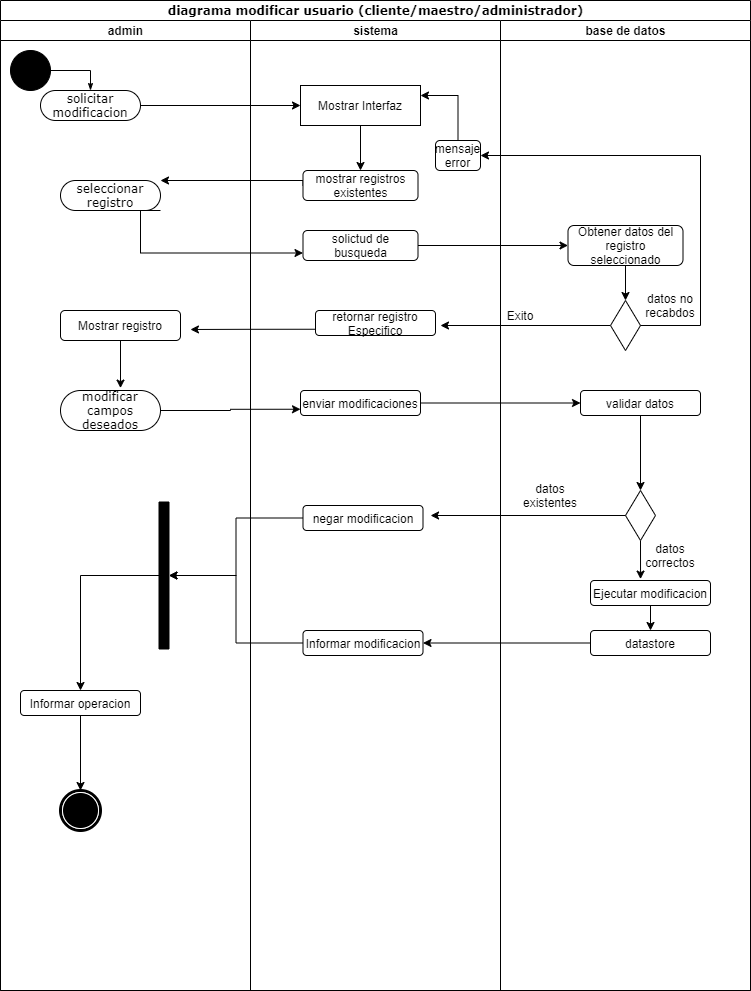

The diagram above was exported from draw.io. Its source (the exported page's mxGraphModel, read from the mxfile embedded in the PNG):
<mxGraphModel dx="1024" dy="592" grid="1" gridSize="10" guides="1" tooltips="1" connect="1" arrows="1" fold="1" page="1" pageScale="1" pageWidth="850" pageHeight="1100" background="none" math="0" shadow="0">
  <root>
    <mxCell id="0" />
    <mxCell id="1" parent="0" />
    <mxCell id="1c1d494c118603dd-1" value="diagrama modificar usuario (cliente/maestro/administrador)" style="swimlane;html=1;childLayout=stackLayout;startSize=20;rounded=0;shadow=0;comic=0;labelBackgroundColor=none;strokeWidth=1;fontFamily=Verdana;fontSize=12;align=center;" parent="1" vertex="1">
      <mxGeometry x="40" y="20" width="750" height="990" as="geometry" />
    </mxCell>
    <mxCell id="1c1d494c118603dd-2" value="admin" style="swimlane;html=1;startSize=20;" parent="1c1d494c118603dd-1" vertex="1">
      <mxGeometry y="20" width="250" height="970" as="geometry" />
    </mxCell>
    <mxCell id="60571a20871a0731-4" value="" style="ellipse;whiteSpace=wrap;html=1;rounded=0;shadow=0;comic=0;labelBackgroundColor=none;strokeWidth=1;fillColor=#000000;fontFamily=Verdana;fontSize=12;align=center;" parent="1c1d494c118603dd-2" vertex="1">
      <mxGeometry x="10" y="30" width="40" height="40" as="geometry" />
    </mxCell>
    <mxCell id="60571a20871a0731-8" value="solicitar modificacion" style="rounded=1;whiteSpace=wrap;html=1;shadow=0;comic=0;labelBackgroundColor=none;strokeWidth=1;fontFamily=Verdana;fontSize=12;align=center;arcSize=50;" parent="1c1d494c118603dd-2" vertex="1">
      <mxGeometry x="40" y="70" width="100" height="30" as="geometry" />
    </mxCell>
    <mxCell id="1c1d494c118603dd-27" style="edgeStyle=orthogonalEdgeStyle;rounded=0;html=1;labelBackgroundColor=none;startArrow=none;startFill=0;startSize=5;endArrow=classicThin;endFill=1;endSize=5;jettySize=auto;orthogonalLoop=1;strokeWidth=1;fontFamily=Verdana;fontSize=12" parent="1c1d494c118603dd-2" source="60571a20871a0731-4" target="60571a20871a0731-8" edge="1">
      <mxGeometry relative="1" as="geometry">
        <Array as="points">
          <mxPoint x="90" y="50" />
        </Array>
      </mxGeometry>
    </mxCell>
    <mxCell id="60571a20871a0731-3" value="" style="whiteSpace=wrap;html=1;rounded=0;shadow=0;comic=0;labelBackgroundColor=none;strokeWidth=1;fillColor=#000000;fontFamily=Verdana;fontSize=12;align=center;rotation=90;" parent="1c1d494c118603dd-2" vertex="1">
      <mxGeometry x="90" y="550" width="147" height="10" as="geometry" />
    </mxCell>
    <mxCell id="60571a20871a0731-5" value="" style="shape=mxgraph.bpmn.shape;html=1;verticalLabelPosition=bottom;labelBackgroundColor=#ffffff;verticalAlign=top;perimeter=ellipsePerimeter;outline=end;symbol=terminate;rounded=0;shadow=0;comic=0;strokeWidth=1;fontFamily=Verdana;fontSize=12;align=center;" parent="1c1d494c118603dd-2" vertex="1">
      <mxGeometry x="60" y="770" width="40" height="40" as="geometry" />
    </mxCell>
    <mxCell id="UZgcyGYVZiFLPdJsk-pn-5" value="seleccionar registro" style="rounded=1;whiteSpace=wrap;html=1;shadow=0;comic=0;labelBackgroundColor=none;strokeWidth=1;fontFamily=Verdana;fontSize=12;align=center;arcSize=50;" vertex="1" parent="1c1d494c118603dd-2">
      <mxGeometry x="60" y="160" width="100" height="30" as="geometry" />
    </mxCell>
    <mxCell id="UZgcyGYVZiFLPdJsk-pn-28" style="edgeStyle=orthogonalEdgeStyle;rounded=0;orthogonalLoop=1;jettySize=auto;html=1;exitX=0.5;exitY=1;exitDx=0;exitDy=0;entryX=0.6;entryY=-0.06;entryDx=0;entryDy=0;entryPerimeter=0;" edge="1" parent="1c1d494c118603dd-2" source="UZgcyGYVZiFLPdJsk-pn-25" target="UZgcyGYVZiFLPdJsk-pn-27">
      <mxGeometry relative="1" as="geometry" />
    </mxCell>
    <mxCell id="UZgcyGYVZiFLPdJsk-pn-25" value="Mostrar registro" style="rounded=1;whiteSpace=wrap;html=1;" vertex="1" parent="1c1d494c118603dd-2">
      <mxGeometry x="60" y="290" width="120" height="30" as="geometry" />
    </mxCell>
    <mxCell id="UZgcyGYVZiFLPdJsk-pn-27" value="modificar campos deseados" style="rounded=1;whiteSpace=wrap;html=1;shadow=0;comic=0;labelBackgroundColor=none;strokeWidth=1;fontFamily=Verdana;fontSize=12;align=center;arcSize=50;" vertex="1" parent="1c1d494c118603dd-2">
      <mxGeometry x="60" y="370" width="100" height="40" as="geometry" />
    </mxCell>
    <mxCell id="UZgcyGYVZiFLPdJsk-pn-52" style="edgeStyle=orthogonalEdgeStyle;rounded=0;orthogonalLoop=1;jettySize=auto;html=1;exitX=0.5;exitY=1;exitDx=0;exitDy=0;entryX=0.5;entryY=0;entryDx=0;entryDy=0;" edge="1" parent="1c1d494c118603dd-2" source="UZgcyGYVZiFLPdJsk-pn-50" target="60571a20871a0731-5">
      <mxGeometry relative="1" as="geometry" />
    </mxCell>
    <mxCell id="UZgcyGYVZiFLPdJsk-pn-50" value="Informar operacion" style="rounded=1;whiteSpace=wrap;html=1;" vertex="1" parent="1c1d494c118603dd-2">
      <mxGeometry x="20" y="670" width="120" height="25" as="geometry" />
    </mxCell>
    <mxCell id="UZgcyGYVZiFLPdJsk-pn-51" style="edgeStyle=orthogonalEdgeStyle;rounded=0;orthogonalLoop=1;jettySize=auto;html=1;exitX=0.5;exitY=1;exitDx=0;exitDy=0;entryX=0.5;entryY=0;entryDx=0;entryDy=0;" edge="1" parent="1c1d494c118603dd-2" source="60571a20871a0731-3" target="UZgcyGYVZiFLPdJsk-pn-50">
      <mxGeometry relative="1" as="geometry">
        <mxPoint x="80" y="660" as="targetPoint" />
      </mxGeometry>
    </mxCell>
    <mxCell id="UZgcyGYVZiFLPdJsk-pn-2" style="edgeStyle=orthogonalEdgeStyle;rounded=0;orthogonalLoop=1;jettySize=auto;html=1;exitX=1;exitY=0.5;exitDx=0;exitDy=0;entryX=0;entryY=0.5;entryDx=0;entryDy=0;" edge="1" parent="1c1d494c118603dd-1" source="60571a20871a0731-8" target="UZgcyGYVZiFLPdJsk-pn-1">
      <mxGeometry relative="1" as="geometry" />
    </mxCell>
    <mxCell id="UZgcyGYVZiFLPdJsk-pn-6" style="edgeStyle=orthogonalEdgeStyle;rounded=0;orthogonalLoop=1;jettySize=auto;html=1;exitX=0;exitY=0.5;exitDx=0;exitDy=0;" edge="1" parent="1c1d494c118603dd-1" source="UZgcyGYVZiFLPdJsk-pn-3" target="UZgcyGYVZiFLPdJsk-pn-5">
      <mxGeometry relative="1" as="geometry">
        <Array as="points">
          <mxPoint x="303" y="180" />
        </Array>
      </mxGeometry>
    </mxCell>
    <mxCell id="UZgcyGYVZiFLPdJsk-pn-9" style="edgeStyle=orthogonalEdgeStyle;rounded=0;orthogonalLoop=1;jettySize=auto;html=1;exitX=1;exitY=1;exitDx=0;exitDy=0;entryX=0;entryY=0.75;entryDx=0;entryDy=0;" edge="1" parent="1c1d494c118603dd-1" source="UZgcyGYVZiFLPdJsk-pn-5" target="UZgcyGYVZiFLPdJsk-pn-8">
      <mxGeometry relative="1" as="geometry">
        <Array as="points">
          <mxPoint x="140" y="210" />
          <mxPoint x="140" y="253" />
        </Array>
      </mxGeometry>
    </mxCell>
    <mxCell id="UZgcyGYVZiFLPdJsk-pn-12" style="edgeStyle=orthogonalEdgeStyle;rounded=0;orthogonalLoop=1;jettySize=auto;html=1;exitX=1;exitY=0.5;exitDx=0;exitDy=0;entryX=0;entryY=0.5;entryDx=0;entryDy=0;" edge="1" parent="1c1d494c118603dd-1" source="UZgcyGYVZiFLPdJsk-pn-8" target="UZgcyGYVZiFLPdJsk-pn-7">
      <mxGeometry relative="1" as="geometry">
        <mxPoint x="450" y="245" as="targetPoint" />
      </mxGeometry>
    </mxCell>
    <mxCell id="1c1d494c118603dd-3" value="sistema" style="swimlane;html=1;startSize=20;" parent="1c1d494c118603dd-1" vertex="1">
      <mxGeometry x="250" y="20" width="250" height="970" as="geometry" />
    </mxCell>
    <mxCell id="UZgcyGYVZiFLPdJsk-pn-4" style="edgeStyle=orthogonalEdgeStyle;rounded=0;orthogonalLoop=1;jettySize=auto;html=1;exitX=0.5;exitY=1;exitDx=0;exitDy=0;entryX=0.5;entryY=0;entryDx=0;entryDy=0;" edge="1" parent="1c1d494c118603dd-3" source="UZgcyGYVZiFLPdJsk-pn-1" target="UZgcyGYVZiFLPdJsk-pn-3">
      <mxGeometry relative="1" as="geometry" />
    </mxCell>
    <mxCell id="UZgcyGYVZiFLPdJsk-pn-1" value="Mostrar Interfaz" style="rounded=0;whiteSpace=wrap;html=1;" vertex="1" parent="1c1d494c118603dd-3">
      <mxGeometry x="50" y="65" width="120" height="40" as="geometry" />
    </mxCell>
    <mxCell id="UZgcyGYVZiFLPdJsk-pn-3" value="mostrar registros&lt;br&gt;existentes" style="rounded=1;whiteSpace=wrap;html=1;" vertex="1" parent="1c1d494c118603dd-3">
      <mxGeometry x="52.5" y="150" width="115" height="30" as="geometry" />
    </mxCell>
    <mxCell id="UZgcyGYVZiFLPdJsk-pn-8" value="solictud de busqueda" style="rounded=1;whiteSpace=wrap;html=1;" vertex="1" parent="1c1d494c118603dd-3">
      <mxGeometry x="52.5" y="210" width="115" height="30" as="geometry" />
    </mxCell>
    <mxCell id="UZgcyGYVZiFLPdJsk-pn-21" value="retornar registro&lt;br&gt;Especifico" style="rounded=1;whiteSpace=wrap;html=1;" vertex="1" parent="1c1d494c118603dd-3">
      <mxGeometry x="65" y="290" width="120" height="25" as="geometry" />
    </mxCell>
    <mxCell id="UZgcyGYVZiFLPdJsk-pn-29" value="enviar modificaciones" style="rounded=1;whiteSpace=wrap;html=1;" vertex="1" parent="1c1d494c118603dd-3">
      <mxGeometry x="50" y="370" width="120" height="25" as="geometry" />
    </mxCell>
    <mxCell id="UZgcyGYVZiFLPdJsk-pn-33" style="edgeStyle=orthogonalEdgeStyle;rounded=0;orthogonalLoop=1;jettySize=auto;html=1;exitX=0.5;exitY=0;exitDx=0;exitDy=0;entryX=1;entryY=0.25;entryDx=0;entryDy=0;" edge="1" parent="1c1d494c118603dd-3" source="UZgcyGYVZiFLPdJsk-pn-31" target="UZgcyGYVZiFLPdJsk-pn-1">
      <mxGeometry relative="1" as="geometry" />
    </mxCell>
    <mxCell id="UZgcyGYVZiFLPdJsk-pn-31" value="mensaje&lt;br&gt;error" style="rounded=1;whiteSpace=wrap;html=1;" vertex="1" parent="1c1d494c118603dd-3">
      <mxGeometry x="185" y="120" width="45" height="30" as="geometry" />
    </mxCell>
    <mxCell id="UZgcyGYVZiFLPdJsk-pn-38" value="negar modificacion" style="rounded=1;whiteSpace=wrap;html=1;" vertex="1" parent="1c1d494c118603dd-3">
      <mxGeometry x="52.5" y="485" width="120" height="25" as="geometry" />
    </mxCell>
    <mxCell id="UZgcyGYVZiFLPdJsk-pn-46" value="Informar modificacion" style="rounded=1;whiteSpace=wrap;html=1;" vertex="1" parent="1c1d494c118603dd-3">
      <mxGeometry x="52.5" y="610" width="120" height="25" as="geometry" />
    </mxCell>
    <mxCell id="UZgcyGYVZiFLPdJsk-pn-22" style="edgeStyle=orthogonalEdgeStyle;rounded=0;orthogonalLoop=1;jettySize=auto;html=1;exitX=0;exitY=0.5;exitDx=0;exitDy=0;" edge="1" parent="1c1d494c118603dd-1" source="UZgcyGYVZiFLPdJsk-pn-15">
      <mxGeometry relative="1" as="geometry">
        <mxPoint x="440" y="325" as="targetPoint" />
      </mxGeometry>
    </mxCell>
    <mxCell id="1c1d494c118603dd-4" value="base de datos" style="swimlane;html=1;startSize=20;" parent="1c1d494c118603dd-1" vertex="1">
      <mxGeometry x="500" y="20" width="250" height="970" as="geometry" />
    </mxCell>
    <mxCell id="UZgcyGYVZiFLPdJsk-pn-16" style="edgeStyle=orthogonalEdgeStyle;rounded=0;orthogonalLoop=1;jettySize=auto;html=1;exitX=0.5;exitY=1;exitDx=0;exitDy=0;entryX=0.5;entryY=0;entryDx=0;entryDy=0;" edge="1" parent="1c1d494c118603dd-4" source="UZgcyGYVZiFLPdJsk-pn-7" target="UZgcyGYVZiFLPdJsk-pn-15">
      <mxGeometry relative="1" as="geometry" />
    </mxCell>
    <mxCell id="UZgcyGYVZiFLPdJsk-pn-7" value="Obtener datos del registro seleccionado" style="rounded=1;whiteSpace=wrap;html=1;" vertex="1" parent="1c1d494c118603dd-4">
      <mxGeometry x="67.5" y="205" width="115" height="40" as="geometry" />
    </mxCell>
    <mxCell id="UZgcyGYVZiFLPdJsk-pn-15" value="" style="rhombus;whiteSpace=wrap;html=1;" vertex="1" parent="1c1d494c118603dd-4">
      <mxGeometry x="110" y="280" width="30" height="50" as="geometry" />
    </mxCell>
    <mxCell id="UZgcyGYVZiFLPdJsk-pn-20" value="datos no&lt;br&gt;recabdos" style="text;html=1;strokeColor=none;fillColor=none;align=center;verticalAlign=middle;whiteSpace=wrap;rounded=0;" vertex="1" parent="1c1d494c118603dd-4">
      <mxGeometry x="140" y="270" width="60" height="30" as="geometry" />
    </mxCell>
    <mxCell id="UZgcyGYVZiFLPdJsk-pn-23" value="Exito" style="text;html=1;strokeColor=none;fillColor=none;align=center;verticalAlign=middle;whiteSpace=wrap;rounded=0;" vertex="1" parent="1c1d494c118603dd-4">
      <mxGeometry x="-10" y="280" width="60" height="30" as="geometry" />
    </mxCell>
    <mxCell id="UZgcyGYVZiFLPdJsk-pn-37" style="edgeStyle=orthogonalEdgeStyle;rounded=0;orthogonalLoop=1;jettySize=auto;html=1;exitX=0.5;exitY=1;exitDx=0;exitDy=0;entryX=0.5;entryY=0;entryDx=0;entryDy=0;" edge="1" parent="1c1d494c118603dd-4" source="UZgcyGYVZiFLPdJsk-pn-34" target="UZgcyGYVZiFLPdJsk-pn-36">
      <mxGeometry relative="1" as="geometry" />
    </mxCell>
    <mxCell id="UZgcyGYVZiFLPdJsk-pn-34" value="validar datos" style="rounded=1;whiteSpace=wrap;html=1;" vertex="1" parent="1c1d494c118603dd-4">
      <mxGeometry x="80" y="370" width="120" height="25" as="geometry" />
    </mxCell>
    <mxCell id="UZgcyGYVZiFLPdJsk-pn-42" style="edgeStyle=orthogonalEdgeStyle;rounded=0;orthogonalLoop=1;jettySize=auto;html=1;exitX=0.5;exitY=1;exitDx=0;exitDy=0;entryX=0.417;entryY=-0.056;entryDx=0;entryDy=0;entryPerimeter=0;" edge="1" parent="1c1d494c118603dd-4" source="UZgcyGYVZiFLPdJsk-pn-36" target="UZgcyGYVZiFLPdJsk-pn-41">
      <mxGeometry relative="1" as="geometry" />
    </mxCell>
    <mxCell id="UZgcyGYVZiFLPdJsk-pn-36" value="" style="rhombus;whiteSpace=wrap;html=1;" vertex="1" parent="1c1d494c118603dd-4">
      <mxGeometry x="125" y="470" width="30" height="50" as="geometry" />
    </mxCell>
    <mxCell id="UZgcyGYVZiFLPdJsk-pn-40" value="datos existentes" style="text;html=1;strokeColor=none;fillColor=none;align=center;verticalAlign=middle;whiteSpace=wrap;rounded=0;" vertex="1" parent="1c1d494c118603dd-4">
      <mxGeometry x="20" y="460" width="60" height="30" as="geometry" />
    </mxCell>
    <mxCell id="UZgcyGYVZiFLPdJsk-pn-45" style="edgeStyle=orthogonalEdgeStyle;rounded=0;orthogonalLoop=1;jettySize=auto;html=1;exitX=0.5;exitY=1;exitDx=0;exitDy=0;entryX=0.5;entryY=0;entryDx=0;entryDy=0;" edge="1" parent="1c1d494c118603dd-4" source="UZgcyGYVZiFLPdJsk-pn-41" target="UZgcyGYVZiFLPdJsk-pn-44">
      <mxGeometry relative="1" as="geometry" />
    </mxCell>
    <mxCell id="UZgcyGYVZiFLPdJsk-pn-41" value="Ejecutar modificacion" style="rounded=1;whiteSpace=wrap;html=1;" vertex="1" parent="1c1d494c118603dd-4">
      <mxGeometry x="90" y="560" width="120" height="25" as="geometry" />
    </mxCell>
    <mxCell id="UZgcyGYVZiFLPdJsk-pn-43" value="datos&lt;br&gt;correctos" style="text;html=1;strokeColor=none;fillColor=none;align=center;verticalAlign=middle;whiteSpace=wrap;rounded=0;" vertex="1" parent="1c1d494c118603dd-4">
      <mxGeometry x="140" y="520" width="60" height="30" as="geometry" />
    </mxCell>
    <mxCell id="UZgcyGYVZiFLPdJsk-pn-44" value="datastore" style="rounded=1;whiteSpace=wrap;html=1;" vertex="1" parent="1c1d494c118603dd-4">
      <mxGeometry x="90" y="610" width="120" height="25" as="geometry" />
    </mxCell>
    <mxCell id="UZgcyGYVZiFLPdJsk-pn-26" style="edgeStyle=orthogonalEdgeStyle;rounded=0;orthogonalLoop=1;jettySize=auto;html=1;exitX=0;exitY=0.75;exitDx=0;exitDy=0;entryX=1.083;entryY=0.633;entryDx=0;entryDy=0;entryPerimeter=0;" edge="1" parent="1c1d494c118603dd-1" source="UZgcyGYVZiFLPdJsk-pn-21" target="UZgcyGYVZiFLPdJsk-pn-25">
      <mxGeometry relative="1" as="geometry" />
    </mxCell>
    <mxCell id="UZgcyGYVZiFLPdJsk-pn-30" style="edgeStyle=orthogonalEdgeStyle;rounded=0;orthogonalLoop=1;jettySize=auto;html=1;exitX=1;exitY=0.5;exitDx=0;exitDy=0;entryX=0;entryY=0.75;entryDx=0;entryDy=0;" edge="1" parent="1c1d494c118603dd-1" source="UZgcyGYVZiFLPdJsk-pn-27" target="UZgcyGYVZiFLPdJsk-pn-29">
      <mxGeometry relative="1" as="geometry" />
    </mxCell>
    <mxCell id="UZgcyGYVZiFLPdJsk-pn-32" style="edgeStyle=orthogonalEdgeStyle;rounded=0;orthogonalLoop=1;jettySize=auto;html=1;exitX=1;exitY=0.5;exitDx=0;exitDy=0;entryX=1;entryY=0.5;entryDx=0;entryDy=0;" edge="1" parent="1c1d494c118603dd-1" source="UZgcyGYVZiFLPdJsk-pn-15" target="UZgcyGYVZiFLPdJsk-pn-31">
      <mxGeometry relative="1" as="geometry">
        <Array as="points">
          <mxPoint x="700" y="325" />
          <mxPoint x="700" y="155" />
        </Array>
      </mxGeometry>
    </mxCell>
    <mxCell id="UZgcyGYVZiFLPdJsk-pn-35" style="edgeStyle=orthogonalEdgeStyle;rounded=0;orthogonalLoop=1;jettySize=auto;html=1;exitX=1;exitY=0.5;exitDx=0;exitDy=0;entryX=0;entryY=0.5;entryDx=0;entryDy=0;" edge="1" parent="1c1d494c118603dd-1" source="UZgcyGYVZiFLPdJsk-pn-29" target="UZgcyGYVZiFLPdJsk-pn-34">
      <mxGeometry relative="1" as="geometry" />
    </mxCell>
    <mxCell id="UZgcyGYVZiFLPdJsk-pn-39" style="edgeStyle=orthogonalEdgeStyle;rounded=0;orthogonalLoop=1;jettySize=auto;html=1;exitX=0;exitY=0.5;exitDx=0;exitDy=0;entryX=1.063;entryY=0.4;entryDx=0;entryDy=0;entryPerimeter=0;" edge="1" parent="1c1d494c118603dd-1" source="UZgcyGYVZiFLPdJsk-pn-36" target="UZgcyGYVZiFLPdJsk-pn-38">
      <mxGeometry relative="1" as="geometry" />
    </mxCell>
    <mxCell id="UZgcyGYVZiFLPdJsk-pn-47" style="edgeStyle=orthogonalEdgeStyle;rounded=0;orthogonalLoop=1;jettySize=auto;html=1;exitX=0;exitY=0.5;exitDx=0;exitDy=0;" edge="1" parent="1c1d494c118603dd-1" source="UZgcyGYVZiFLPdJsk-pn-44" target="UZgcyGYVZiFLPdJsk-pn-46">
      <mxGeometry relative="1" as="geometry" />
    </mxCell>
    <mxCell id="UZgcyGYVZiFLPdJsk-pn-48" style="edgeStyle=orthogonalEdgeStyle;rounded=0;orthogonalLoop=1;jettySize=auto;html=1;exitX=0;exitY=0.5;exitDx=0;exitDy=0;entryX=0.5;entryY=0;entryDx=0;entryDy=0;" edge="1" parent="1c1d494c118603dd-1" source="UZgcyGYVZiFLPdJsk-pn-46" target="60571a20871a0731-3">
      <mxGeometry relative="1" as="geometry" />
    </mxCell>
    <mxCell id="UZgcyGYVZiFLPdJsk-pn-49" style="edgeStyle=orthogonalEdgeStyle;rounded=0;orthogonalLoop=1;jettySize=auto;html=1;exitX=0;exitY=0.5;exitDx=0;exitDy=0;entryX=0.5;entryY=0;entryDx=0;entryDy=0;" edge="1" parent="1c1d494c118603dd-1" source="UZgcyGYVZiFLPdJsk-pn-38" target="60571a20871a0731-3">
      <mxGeometry relative="1" as="geometry" />
    </mxCell>
  </root>
</mxGraphModel>